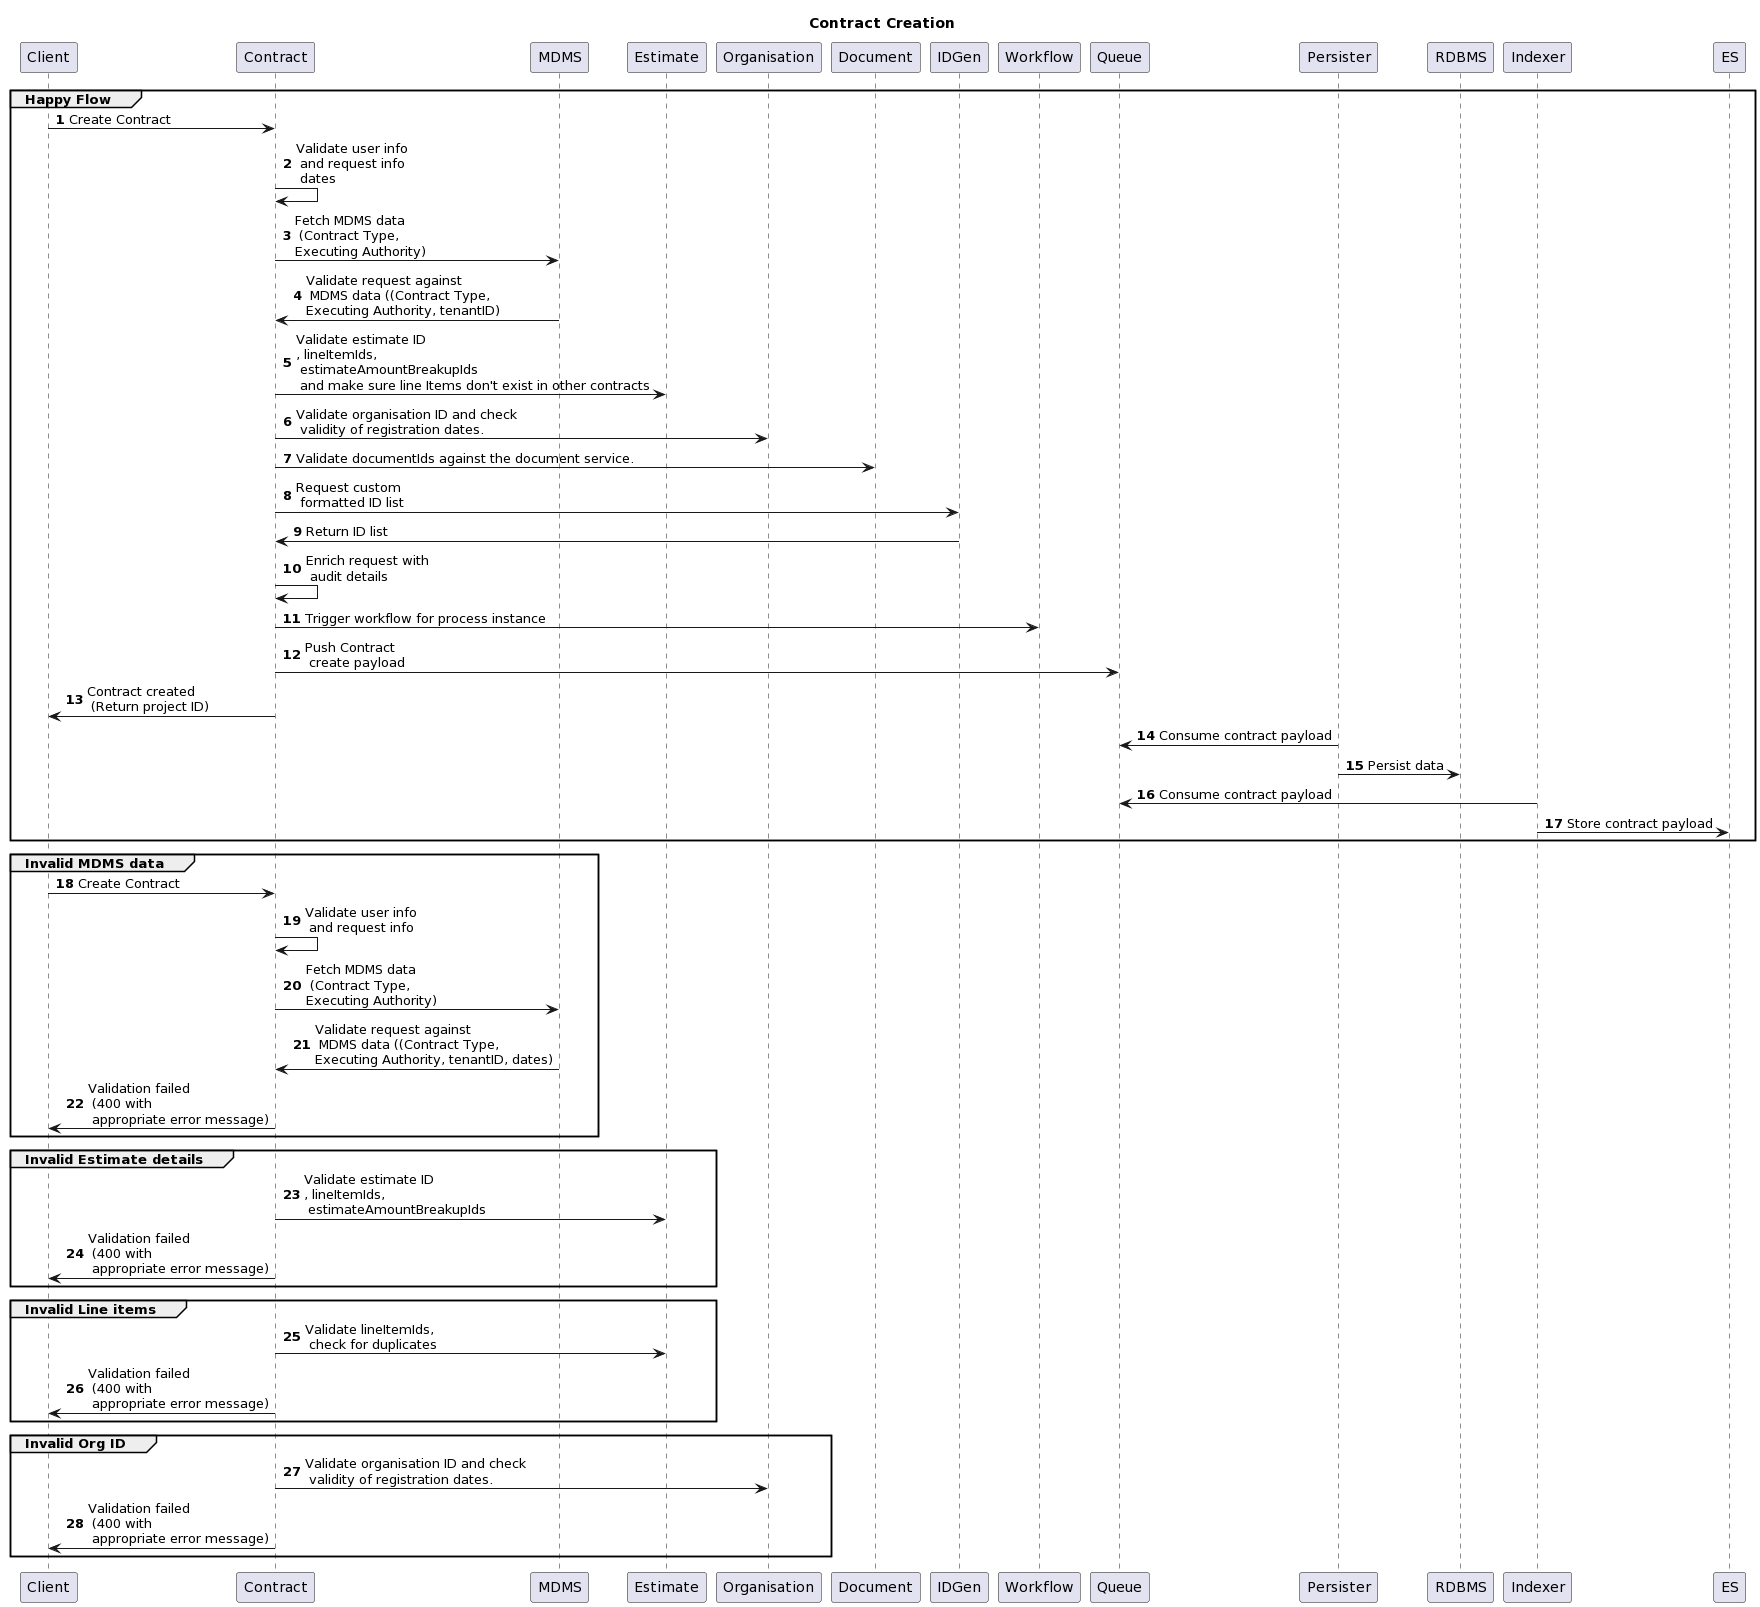

The diagram above was rendered by PlantUML. Its source (embedded in the PNG):
@startuml
title Contract Creation
group Happy Flow
  autonumber
  Client -> Contract : Create Contract
  Contract -> Contract : Validate user info\n and request info\n dates
  Contract -> MDMS : Fetch MDMS data\n (Contract Type, \nExecuting Authority)
  MDMS -> Contract: Validate request against\n MDMS data ((Contract Type, \nExecuting Authority, tenantID)
  Contract -> Estimate: Validate estimate ID\n, lineItemIds, \n estimateAmountBreakupIds \n and make sure line Items don't exist in other contracts
  Contract -> Organisation: Validate organisation ID and check\n validity of registration dates.
  Contract -> Document: Validate documentIds against the document service.
  Contract -> IDGen: Request custom\n formatted ID list
  IDGen -> Contract: Return ID list
  Contract -> Contract : Enrich request with\n audit details
  Contract -> Workflow : Trigger workflow for process instance
  Contract -> Queue: Push Contract\n create payload
  Contract -> Client: Contract created\n (Return project ID)
  Persister -> Queue: Consume contract payload
  Persister -> RDBMS: Persist data 
  Indexer -> Queue: Consume contract payload
  Indexer -> ES: Store contract payload
end
group Invalid MDMS data
  Client -> Contract : Create Contract
  Contract -> Contract : Validate user info\n and request info
  Contract -> MDMS : Fetch MDMS data\n (Contract Type, \nExecuting Authority)
  MDMS -> Contract: Validate request against\n MDMS data ((Contract Type, \nExecuting Authority, tenantID, dates)
  Contract -> Client: Validation failed\n (400 with\n appropriate error message)
end
group Invalid Estimate details
  Contract -> Estimate: Validate estimate ID\n, lineItemIds, \n estimateAmountBreakupIds
  Contract -> Client: Validation failed\n (400 with\n appropriate error message)
end
group Invalid Line items
  Contract -> Estimate: Validate lineItemIds,\n check for duplicates
  Contract -> Client: Validation failed\n (400 with\n appropriate error message)
end
group Invalid Org ID
 Contract -> Organisation: Validate organisation ID and check\n validity of registration dates.
 Contract -> Client: Validation failed\n (400 with\n appropriate error message)
end
@enduml